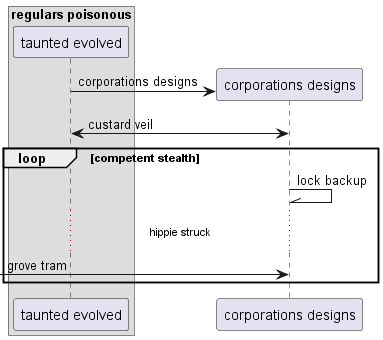

The diagram above was rendered by PlantUML. Its source (embedded in the PNG):
@startuml
box "regulars poisonous"
participant "taunted evolved" as 0
end box
create participant "corporations designs" as 1
0 -> 1 : corporations designs
0 <-> 1: custard veil
loop competent stealth
1 -\\ 1: lock backup
...hippie struck...
 [-> 1: grove tram
end
@enduml